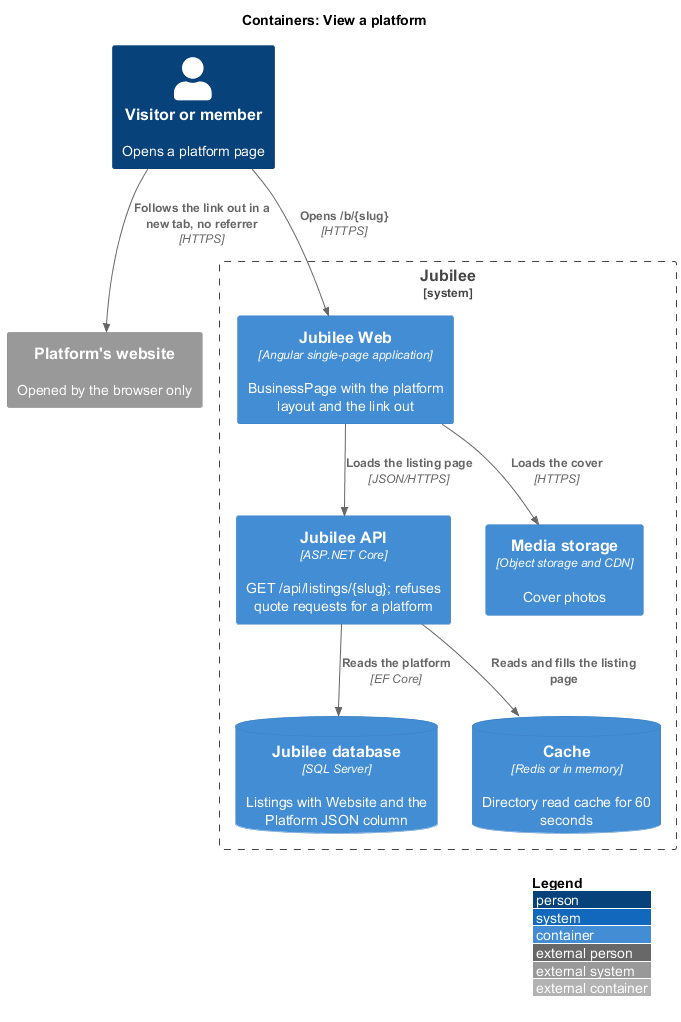

The diagram above was rendered by PlantUML. Its source (embedded in the PNG):
@startuml
!include <C4/C4_Container>
LAYOUT_WITH_LEGEND()
title Containers: View a platform

Person(member, "Visitor or member", "Opens a platform page")
System_Boundary(jubilee, "Jubilee") {
  Container(web, "Jubilee Web", "Angular single-page application", "BusinessPage with the platform layout and the link out")
  Container(api, "Jubilee API", "ASP.NET Core", "GET /api/listings/{slug}; refuses quote requests for a platform")
  ContainerDb(db, "Jubilee database", "SQL Server", "Listings with Website and the Platform JSON column")
  ContainerDb(cache, "Cache", "Redis or in memory", "Directory read cache for 60 seconds")
  Container(media, "Media storage", "Object storage and CDN", "Cover photos")
}
System_Ext(site, "Platform's website", "Opened by the browser only")

Rel(member, web, "Opens /b/{slug}", "HTTPS")
Rel(web, api, "Loads the listing page", "JSON/HTTPS")
Rel(web, media, "Loads the cover", "HTTPS")
Rel(api, cache, "Reads and fills the listing page")
Rel(api, db, "Reads the platform", "EF Core")
Rel(member, site, "Follows the link out in a new tab, no referrer", "HTTPS")
@enduml